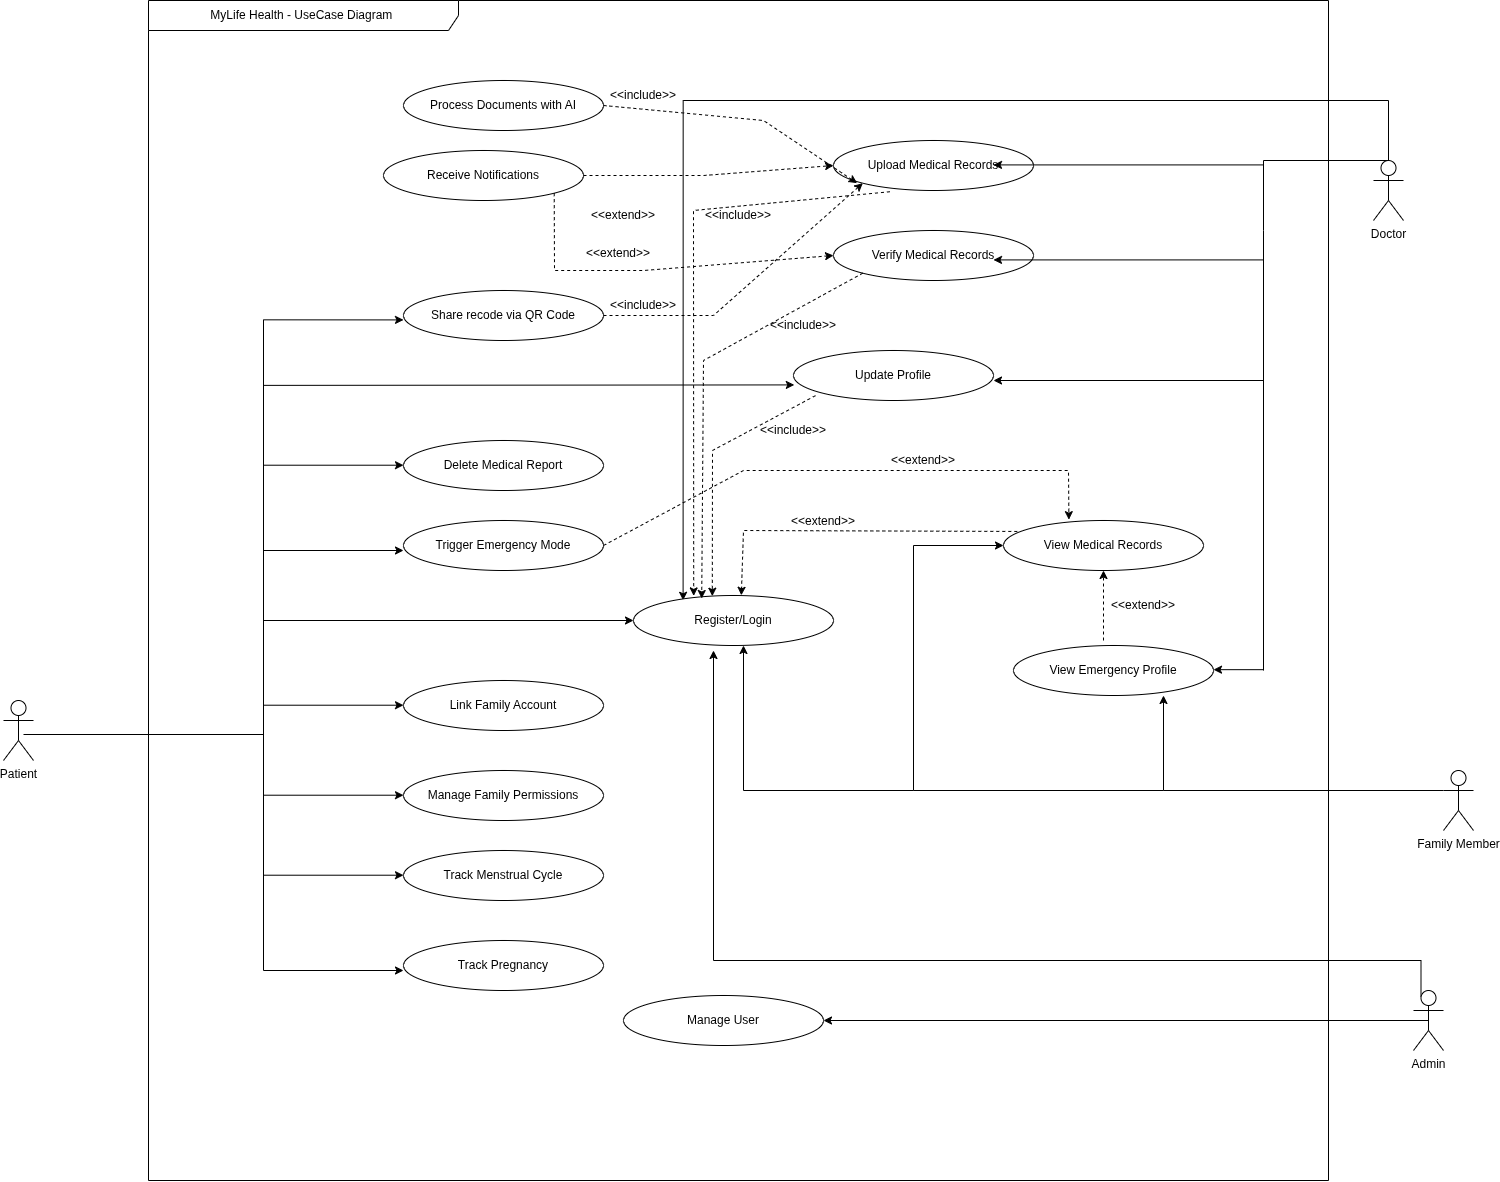

The diagram above was exported from draw.io. Its source (the exported page's mxGraphModel, read from the mxfile embedded in the PNG):
<mxGraphModel dx="3097" dy="2365" grid="1" gridSize="10" guides="1" tooltips="1" connect="1" arrows="1" fold="1" page="1" pageScale="1" pageWidth="850" pageHeight="1100" math="0" shadow="0">
  <root>
    <mxCell id="0" />
    <mxCell id="1" parent="0" />
    <mxCell id="De3gDPXFMdEBJTjnxK2K-60" edge="1" parent="1" source="De3gDPXFMdEBJTjnxK2K-1" style="edgeStyle=orthogonalEdgeStyle;rounded=0;orthogonalLoop=1;jettySize=auto;html=1;exitX=0.5;exitY=0;exitDx=0;exitDy=0;exitPerimeter=0;entryX=0.248;entryY=0.096;entryDx=0;entryDy=0;entryPerimeter=0;" target="De3gDPXFMdEBJTjnxK2K-53">
      <mxGeometry relative="1" as="geometry">
        <Array as="points">
          <mxPoint x="1205" y="30" />
          <mxPoint x="500" y="30" />
        </Array>
        <mxPoint x="500" y="520" as="targetPoint" />
      </mxGeometry>
    </mxCell>
    <mxCell id="De3gDPXFMdEBJTjnxK2K-1" parent="1" style="shape=umlActor;verticalLabelPosition=bottom;verticalAlign=top;html=1;outlineConnect=0;" value="Doctor&lt;div&gt;&lt;br&gt;&lt;/div&gt;" vertex="1">
      <mxGeometry height="60" width="30" x="1190" y="90" as="geometry" />
    </mxCell>
    <mxCell id="De3gDPXFMdEBJTjnxK2K-17" edge="1" parent="1" style="edgeStyle=orthogonalEdgeStyle;rounded=0;orthogonalLoop=1;jettySize=auto;html=1;entryX=0;entryY=0.5;entryDx=0;entryDy=0;">
      <mxGeometry relative="1" as="geometry">
        <Array as="points">
          <mxPoint x="80" y="664.41" />
          <mxPoint x="80" y="249.41" />
        </Array>
        <mxPoint x="-160" y="664" as="sourcePoint" />
        <mxPoint x="220" y="249.41" as="targetPoint" />
      </mxGeometry>
    </mxCell>
    <mxCell id="De3gDPXFMdEBJTjnxK2K-3" parent="1" style="shape=umlActor;verticalLabelPosition=bottom;verticalAlign=top;html=1;outlineConnect=0;" value="Patient" vertex="1">
      <mxGeometry height="60" width="30" x="-180" y="630" as="geometry" />
    </mxCell>
    <mxCell id="De3gDPXFMdEBJTjnxK2K-4" parent="1" style="ellipse;whiteSpace=wrap;html=1;" value="Upload Medical Records" vertex="1">
      <mxGeometry height="50" width="200" x="650" y="70" as="geometry" />
    </mxCell>
    <mxCell id="De3gDPXFMdEBJTjnxK2K-5" parent="1" style="ellipse;whiteSpace=wrap;html=1;" value="Verify Medical Records" vertex="1">
      <mxGeometry height="50" width="200" x="650" y="160" as="geometry" />
    </mxCell>
    <mxCell id="De3gDPXFMdEBJTjnxK2K-6" parent="1" style="ellipse;whiteSpace=wrap;html=1;" value="Update Profile" vertex="1">
      <mxGeometry height="50" width="200" x="610" y="280" as="geometry" />
    </mxCell>
    <mxCell id="De3gDPXFMdEBJTjnxK2K-7" parent="1" style="ellipse;whiteSpace=wrap;html=1;" value="Share recode via QR Code" vertex="1">
      <mxGeometry height="50" width="200" x="220" y="220" as="geometry" />
    </mxCell>
    <mxCell id="De3gDPXFMdEBJTjnxK2K-8" parent="1" style="ellipse;whiteSpace=wrap;html=1;" value="Track Menstrual Cycle" vertex="1">
      <mxGeometry height="50" width="200" x="220" y="780" as="geometry" />
    </mxCell>
    <mxCell id="De3gDPXFMdEBJTjnxK2K-9" parent="1" style="ellipse;whiteSpace=wrap;html=1;" value="Delete Medical Report" vertex="1">
      <mxGeometry height="50" width="200" x="220" y="370" as="geometry" />
    </mxCell>
    <mxCell id="De3gDPXFMdEBJTjnxK2K-10" parent="1" style="ellipse;whiteSpace=wrap;html=1;" value="Manage Family Permissions" vertex="1">
      <mxGeometry height="50" width="200" x="220" y="700" as="geometry" />
    </mxCell>
    <mxCell id="De3gDPXFMdEBJTjnxK2K-11" parent="1" style="ellipse;whiteSpace=wrap;html=1;" value="Link Family Account" vertex="1">
      <mxGeometry height="50" width="200" x="220" y="610" as="geometry" />
    </mxCell>
    <mxCell id="De3gDPXFMdEBJTjnxK2K-12" parent="1" style="ellipse;whiteSpace=wrap;html=1;" value="View Emergency Profile" vertex="1">
      <mxGeometry height="50" width="200" x="830" y="575" as="geometry" />
    </mxCell>
    <mxCell id="De3gDPXFMdEBJTjnxK2K-13" parent="1" style="ellipse;whiteSpace=wrap;html=1;" value="Trigger Emergency Mode" vertex="1">
      <mxGeometry height="50" width="200" x="220" y="450" as="geometry" />
    </mxCell>
    <mxCell id="De3gDPXFMdEBJTjnxK2K-14" parent="1" style="ellipse;whiteSpace=wrap;html=1;" value="Track Pregnancy" vertex="1">
      <mxGeometry height="50" width="200" x="220" y="870" as="geometry" />
    </mxCell>
    <mxCell id="De3gDPXFMdEBJTjnxK2K-15" parent="1" style="ellipse;whiteSpace=wrap;html=1;" value="Manage User" vertex="1">
      <mxGeometry height="50" width="200" x="440" y="925" as="geometry" />
    </mxCell>
    <mxCell id="De3gDPXFMdEBJTjnxK2K-21" edge="1" parent="1" style="endArrow=classic;html=1;rounded=0;entryX=0.004;entryY=0.688;entryDx=0;entryDy=0;entryPerimeter=0;" target="De3gDPXFMdEBJTjnxK2K-6" value="">
      <mxGeometry height="50" relative="1" width="50" as="geometry">
        <mxPoint x="80" y="314.88" as="sourcePoint" />
        <mxPoint x="220" y="314.88" as="targetPoint" />
      </mxGeometry>
    </mxCell>
    <mxCell id="De3gDPXFMdEBJTjnxK2K-22" edge="1" parent="1" style="endArrow=classic;html=1;rounded=0;" value="">
      <mxGeometry height="50" relative="1" width="50" as="geometry">
        <mxPoint x="80" y="394.71" as="sourcePoint" />
        <mxPoint x="220" y="394.71" as="targetPoint" />
      </mxGeometry>
    </mxCell>
    <mxCell id="De3gDPXFMdEBJTjnxK2K-23" edge="1" parent="1" style="endArrow=classic;html=1;rounded=0;" value="">
      <mxGeometry height="50" relative="1" width="50" as="geometry">
        <mxPoint x="80" y="480" as="sourcePoint" />
        <mxPoint x="220" y="480" as="targetPoint" />
      </mxGeometry>
    </mxCell>
    <mxCell id="De3gDPXFMdEBJTjnxK2K-26" edge="1" parent="1" style="endArrow=none;html=1;rounded=0;" value="">
      <mxGeometry height="50" relative="1" width="50" as="geometry">
        <mxPoint x="80" y="900" as="sourcePoint" />
        <mxPoint x="80" y="590" as="targetPoint" />
      </mxGeometry>
    </mxCell>
    <mxCell id="De3gDPXFMdEBJTjnxK2K-27" edge="1" parent="1" style="endArrow=classic;html=1;rounded=0;" value="">
      <mxGeometry height="50" relative="1" width="50" as="geometry">
        <mxPoint x="80" y="634.71" as="sourcePoint" />
        <mxPoint x="220" y="634.71" as="targetPoint" />
      </mxGeometry>
    </mxCell>
    <mxCell id="De3gDPXFMdEBJTjnxK2K-28" edge="1" parent="1" style="endArrow=classic;html=1;rounded=0;" value="">
      <mxGeometry height="50" relative="1" width="50" as="geometry">
        <mxPoint x="80" y="724.71" as="sourcePoint" />
        <mxPoint x="220" y="724.71" as="targetPoint" />
      </mxGeometry>
    </mxCell>
    <mxCell id="De3gDPXFMdEBJTjnxK2K-29" edge="1" parent="1" style="endArrow=classic;html=1;rounded=0;" value="">
      <mxGeometry height="50" relative="1" width="50" as="geometry">
        <mxPoint x="80" y="804.71" as="sourcePoint" />
        <mxPoint x="220" y="804.71" as="targetPoint" />
      </mxGeometry>
    </mxCell>
    <mxCell id="De3gDPXFMdEBJTjnxK2K-30" edge="1" parent="1" style="endArrow=classic;html=1;rounded=0;" value="">
      <mxGeometry height="50" relative="1" width="50" as="geometry">
        <mxPoint x="80" y="900" as="sourcePoint" />
        <mxPoint x="220" y="900" as="targetPoint" />
      </mxGeometry>
    </mxCell>
    <mxCell id="De3gDPXFMdEBJTjnxK2K-35" edge="1" parent="1" style="endArrow=classic;html=1;rounded=0;entryX=1;entryY=0.5;entryDx=0;entryDy=0;" value="">
      <mxGeometry height="50" relative="1" width="50" as="geometry">
        <mxPoint x="1080" y="310" as="sourcePoint" />
        <mxPoint x="810" y="310" as="targetPoint" />
      </mxGeometry>
    </mxCell>
    <mxCell id="De3gDPXFMdEBJTjnxK2K-36" edge="1" parent="1" style="endArrow=none;html=1;rounded=0;" value="">
      <mxGeometry height="50" relative="1" width="50" as="geometry">
        <mxPoint x="1080" y="600" as="sourcePoint" />
        <mxPoint x="1080" y="160" as="targetPoint" />
      </mxGeometry>
    </mxCell>
    <mxCell id="De3gDPXFMdEBJTjnxK2K-37" edge="1" parent="1" style="endArrow=none;html=1;rounded=0;entryX=0.5;entryY=0;entryDx=0;entryDy=0;entryPerimeter=0;" target="De3gDPXFMdEBJTjnxK2K-1" value="">
      <mxGeometry height="50" relative="1" width="50" as="geometry">
        <Array as="points">
          <mxPoint x="1080" y="90" />
        </Array>
        <mxPoint x="1080" y="160" as="sourcePoint" />
        <mxPoint x="905" y="249.41" as="targetPoint" />
      </mxGeometry>
    </mxCell>
    <mxCell id="De3gDPXFMdEBJTjnxK2K-38" edge="1" parent="1" style="endArrow=classic;html=1;rounded=0;entryX=1;entryY=0.5;entryDx=0;entryDy=0;" value="">
      <mxGeometry height="50" relative="1" width="50" as="geometry">
        <mxPoint x="1080" y="599.17" as="sourcePoint" />
        <mxPoint x="1030" y="599.17" as="targetPoint" />
      </mxGeometry>
    </mxCell>
    <mxCell id="De3gDPXFMdEBJTjnxK2K-39" edge="1" parent="1" style="endArrow=classic;html=1;rounded=0;entryX=1;entryY=0.5;entryDx=0;entryDy=0;" value="">
      <mxGeometry height="50" relative="1" width="50" as="geometry">
        <mxPoint x="1080" y="189.41" as="sourcePoint" />
        <mxPoint x="810" y="189.41" as="targetPoint" />
      </mxGeometry>
    </mxCell>
    <mxCell id="De3gDPXFMdEBJTjnxK2K-42" edge="1" parent="1" style="endArrow=classic;html=1;rounded=0;entryX=1;entryY=0.5;entryDx=0;entryDy=0;" value="">
      <mxGeometry height="50" relative="1" width="50" as="geometry">
        <mxPoint x="1080" y="94.41" as="sourcePoint" />
        <mxPoint x="810" y="94.41" as="targetPoint" />
      </mxGeometry>
    </mxCell>
    <mxCell id="De3gDPXFMdEBJTjnxK2K-45" parent="1" style="shape=umlActor;verticalLabelPosition=bottom;verticalAlign=top;html=1;outlineConnect=0;" value="Family Member" vertex="1">
      <mxGeometry height="60" width="30" x="1260" y="700" as="geometry" />
    </mxCell>
    <mxCell id="De3gDPXFMdEBJTjnxK2K-47" edge="1" parent="1" source="De3gDPXFMdEBJTjnxK2K-45" style="edgeStyle=orthogonalEdgeStyle;rounded=0;orthogonalLoop=1;jettySize=auto;html=1;exitX=0;exitY=0.3333333333333333;exitDx=0;exitDy=0;exitPerimeter=0;entryX=0.75;entryY=1;entryDx=0;entryDy=0;entryPerimeter=0;" target="De3gDPXFMdEBJTjnxK2K-12">
      <mxGeometry relative="1" as="geometry">
        <Array as="points">
          <mxPoint x="980" y="720" />
        </Array>
      </mxGeometry>
    </mxCell>
    <mxCell id="De3gDPXFMdEBJTjnxK2K-48" parent="1" style="ellipse;whiteSpace=wrap;html=1;" value="View Medical Records" vertex="1">
      <mxGeometry height="50" width="200" x="820" y="450" as="geometry" />
    </mxCell>
    <mxCell id="De3gDPXFMdEBJTjnxK2K-50" edge="1" parent="1" style="endArrow=classic;html=1;rounded=0;entryX=0;entryY=0.5;entryDx=0;entryDy=0;" target="De3gDPXFMdEBJTjnxK2K-48" value="">
      <mxGeometry height="50" relative="1" width="50" as="geometry">
        <mxPoint x="730" y="475" as="sourcePoint" />
        <mxPoint x="730" y="475" as="targetPoint" />
      </mxGeometry>
    </mxCell>
    <mxCell id="De3gDPXFMdEBJTjnxK2K-51" edge="1" parent="1" style="endArrow=none;html=1;rounded=0;" value="">
      <mxGeometry height="50" relative="1" width="50" as="geometry">
        <mxPoint x="730" y="720" as="sourcePoint" />
        <mxPoint x="730" y="475" as="targetPoint" />
      </mxGeometry>
    </mxCell>
    <mxCell id="De3gDPXFMdEBJTjnxK2K-52" edge="1" parent="1" style="endArrow=none;html=1;rounded=0;" value="">
      <mxGeometry height="50" relative="1" width="50" as="geometry">
        <mxPoint x="730" y="720" as="sourcePoint" />
        <mxPoint x="980" y="720" as="targetPoint" />
      </mxGeometry>
    </mxCell>
    <mxCell id="De3gDPXFMdEBJTjnxK2K-53" parent="1" style="ellipse;whiteSpace=wrap;html=1;" value="Register/Login" vertex="1">
      <mxGeometry height="50" width="200" x="450" y="525" as="geometry" />
    </mxCell>
    <mxCell id="De3gDPXFMdEBJTjnxK2K-55" edge="1" parent="1" style="endArrow=none;html=1;rounded=0;" value="">
      <mxGeometry height="50" relative="1" width="50" as="geometry">
        <mxPoint x="730" y="720" as="sourcePoint" />
        <mxPoint x="560" y="720" as="targetPoint" />
      </mxGeometry>
    </mxCell>
    <mxCell id="De3gDPXFMdEBJTjnxK2K-56" edge="1" parent="1" style="endArrow=classic;html=1;rounded=0;" value="">
      <mxGeometry height="50" relative="1" width="50" as="geometry">
        <mxPoint x="560" y="720" as="sourcePoint" />
        <mxPoint x="560" y="575" as="targetPoint" />
      </mxGeometry>
    </mxCell>
    <mxCell id="De3gDPXFMdEBJTjnxK2K-59" edge="1" parent="1" source="De3gDPXFMdEBJTjnxK2K-57" style="edgeStyle=orthogonalEdgeStyle;rounded=0;orthogonalLoop=1;jettySize=auto;html=1;exitX=0.25;exitY=0.1;exitDx=0;exitDy=0;exitPerimeter=0;">
      <mxGeometry relative="1" as="geometry">
        <Array as="points">
          <mxPoint x="1238" y="890" />
          <mxPoint x="530" y="890" />
        </Array>
        <mxPoint x="530" y="580" as="targetPoint" />
      </mxGeometry>
    </mxCell>
    <mxCell id="De3gDPXFMdEBJTjnxK2K-68" edge="1" parent="1" source="De3gDPXFMdEBJTjnxK2K-57" style="edgeStyle=orthogonalEdgeStyle;rounded=0;orthogonalLoop=1;jettySize=auto;html=1;exitX=0.5;exitY=0.5;exitDx=0;exitDy=0;exitPerimeter=0;entryX=1;entryY=0.5;entryDx=0;entryDy=0;" target="De3gDPXFMdEBJTjnxK2K-15">
      <mxGeometry relative="1" as="geometry" />
    </mxCell>
    <mxCell id="De3gDPXFMdEBJTjnxK2K-57" parent="1" style="shape=umlActor;verticalLabelPosition=bottom;verticalAlign=top;html=1;outlineConnect=0;" value="Admin" vertex="1">
      <mxGeometry height="60" width="30" x="1230" y="920" as="geometry" />
    </mxCell>
    <mxCell id="De3gDPXFMdEBJTjnxK2K-63" edge="1" parent="1" style="endArrow=classic;html=1;rounded=0;entryX=0;entryY=0.5;entryDx=0;entryDy=0;" target="De3gDPXFMdEBJTjnxK2K-53" value="">
      <mxGeometry height="50" relative="1" width="50" as="geometry">
        <mxPoint x="80" y="550" as="sourcePoint" />
        <mxPoint x="830" y="600" as="targetPoint" />
      </mxGeometry>
    </mxCell>
    <mxCell id="De3gDPXFMdEBJTjnxK2K-65" parent="1" style="shape=umlFrame;whiteSpace=wrap;html=1;pointerEvents=0;width=310;height=30;" value="MyLife Health - UseCase Diagram&amp;nbsp;" vertex="1">
      <mxGeometry height="1180" width="1180" x="-35" y="-70" as="geometry" />
    </mxCell>
    <mxCell id="De3gDPXFMdEBJTjnxK2K-74" edge="1" parent="1" source="De3gDPXFMdEBJTjnxK2K-13" style="endArrow=classic;dashed=1;html=1;rounded=0;entryX=0.327;entryY=-0.017;entryDx=0;entryDy=0;entryPerimeter=0;exitX=1;exitY=0.5;exitDx=0;exitDy=0;endFill=1;" target="De3gDPXFMdEBJTjnxK2K-48" value="">
      <mxGeometry height="50" relative="1" width="50" as="geometry">
        <Array as="points">
          <mxPoint x="560" y="400" />
          <mxPoint x="885" y="400" />
        </Array>
        <mxPoint x="550" y="480" as="sourcePoint" />
        <mxPoint x="600" y="430" as="targetPoint" />
      </mxGeometry>
    </mxCell>
    <mxCell id="De3gDPXFMdEBJTjnxK2K-75" edge="1" parent="1" style="endArrow=classic;dashed=1;html=1;rounded=0;entryX=0.5;entryY=1;entryDx=0;entryDy=0;endFill=1;" target="De3gDPXFMdEBJTjnxK2K-48" value="">
      <mxGeometry height="50" relative="1" width="50" as="geometry">
        <mxPoint x="920" y="570" as="sourcePoint" />
        <mxPoint x="710" y="440" as="targetPoint" />
      </mxGeometry>
    </mxCell>
    <mxCell id="De3gDPXFMdEBJTjnxK2K-76" parent="1" style="text;html=1;whiteSpace=wrap;strokeColor=none;fillColor=none;align=center;verticalAlign=middle;rounded=0;" value="&amp;lt;&amp;lt;extend&amp;gt;&amp;gt;" vertex="1">
      <mxGeometry height="30" width="60" x="930" y="520" as="geometry" />
    </mxCell>
    <mxCell id="De3gDPXFMdEBJTjnxK2K-77" parent="1" style="text;html=1;whiteSpace=wrap;strokeColor=none;fillColor=none;align=center;verticalAlign=middle;rounded=0;" value="&amp;lt;&amp;lt;extend&amp;gt;&amp;gt;" vertex="1">
      <mxGeometry height="30" width="60" x="710" y="375" as="geometry" />
    </mxCell>
    <mxCell id="De3gDPXFMdEBJTjnxK2K-78" edge="1" parent="1" source="De3gDPXFMdEBJTjnxK2K-48" style="endArrow=classic;dashed=1;html=1;rounded=0;entryX=0.539;entryY=-0.004;entryDx=0;entryDy=0;endFill=1;entryPerimeter=0;exitX=0.069;exitY=0.219;exitDx=0;exitDy=0;exitPerimeter=0;" target="De3gDPXFMdEBJTjnxK2K-53" value="">
      <mxGeometry height="50" relative="1" width="50" as="geometry">
        <Array as="points">
          <mxPoint x="560" y="460" />
        </Array>
        <mxPoint x="670" y="520" as="sourcePoint" />
        <mxPoint x="670" y="450" as="targetPoint" />
      </mxGeometry>
    </mxCell>
    <mxCell id="De3gDPXFMdEBJTjnxK2K-79" parent="1" style="text;html=1;whiteSpace=wrap;strokeColor=none;fillColor=none;align=center;verticalAlign=middle;rounded=0;" value="&amp;lt;&amp;lt;extend&amp;gt;&amp;gt;" vertex="1">
      <mxGeometry height="30" width="60" x="610" y="436" as="geometry" />
    </mxCell>
    <mxCell id="De3gDPXFMdEBJTjnxK2K-80" parent="1" style="ellipse;whiteSpace=wrap;html=1;" value="Process Documents with AI" vertex="1">
      <mxGeometry height="50" width="200" x="220" y="10" as="geometry" />
    </mxCell>
    <mxCell id="De3gDPXFMdEBJTjnxK2K-81" parent="1" style="ellipse;whiteSpace=wrap;html=1;" value="Receive Notifications" vertex="1">
      <mxGeometry height="50" width="200" x="200" y="80" as="geometry" />
    </mxCell>
    <mxCell id="De3gDPXFMdEBJTjnxK2K-82" edge="1" parent="1" source="De3gDPXFMdEBJTjnxK2K-81" style="endArrow=classic;dashed=1;html=1;rounded=0;entryX=0;entryY=0.5;entryDx=0;entryDy=0;endFill=1;exitX=1;exitY=0.5;exitDx=0;exitDy=0;" target="De3gDPXFMdEBJTjnxK2K-4" value="">
      <mxGeometry height="50" relative="1" width="50" as="geometry">
        <Array as="points">
          <mxPoint x="520" y="105" />
        </Array>
        <mxPoint x="960" y="590" as="sourcePoint" />
        <mxPoint x="960" y="520" as="targetPoint" />
      </mxGeometry>
    </mxCell>
    <mxCell id="De3gDPXFMdEBJTjnxK2K-83" edge="1" parent="1" source="De3gDPXFMdEBJTjnxK2K-80" style="endArrow=classic;dashed=1;html=1;rounded=0;entryX=0.118;entryY=0.853;entryDx=0;entryDy=0;endFill=1;exitX=1;exitY=0.5;exitDx=0;exitDy=0;entryPerimeter=0;" target="De3gDPXFMdEBJTjnxK2K-4" value="">
      <mxGeometry height="50" relative="1" width="50" as="geometry">
        <Array as="points">
          <mxPoint x="580" y="50" />
        </Array>
        <mxPoint x="425" y="150" as="sourcePoint" />
        <mxPoint x="615" y="160" as="targetPoint" />
      </mxGeometry>
    </mxCell>
    <mxCell id="De3gDPXFMdEBJTjnxK2K-84" parent="1" style="text;html=1;whiteSpace=wrap;strokeColor=none;fillColor=none;align=center;verticalAlign=middle;rounded=0;" value="&amp;lt;&amp;lt;extend&amp;gt;&amp;gt;" vertex="1">
      <mxGeometry height="30" width="60" x="410" y="130" as="geometry" />
    </mxCell>
    <mxCell id="De3gDPXFMdEBJTjnxK2K-86" edge="1" parent="1" source="De3gDPXFMdEBJTjnxK2K-81" style="endArrow=classic;dashed=1;html=1;rounded=0;entryX=0;entryY=0.5;entryDx=0;entryDy=0;endFill=1;exitX=1;exitY=1;exitDx=0;exitDy=0;" target="De3gDPXFMdEBJTjnxK2K-5" value="">
      <mxGeometry height="50" relative="1" width="50" as="geometry">
        <Array as="points">
          <mxPoint x="371" y="200" />
          <mxPoint x="460" y="200" />
        </Array>
        <mxPoint x="540" y="130" as="sourcePoint" />
        <mxPoint x="730" y="140" as="targetPoint" />
      </mxGeometry>
    </mxCell>
    <mxCell id="De3gDPXFMdEBJTjnxK2K-87" parent="1" style="text;html=1;whiteSpace=wrap;strokeColor=none;fillColor=none;align=center;verticalAlign=middle;rounded=0;" value="&amp;lt;&amp;lt;extend&amp;gt;&amp;gt;" vertex="1">
      <mxGeometry height="30" width="60" x="405" y="168" as="geometry" />
    </mxCell>
    <mxCell id="De3gDPXFMdEBJTjnxK2K-88" parent="1" style="text;html=1;whiteSpace=wrap;strokeColor=none;fillColor=none;align=center;verticalAlign=middle;rounded=0;" value="&amp;lt;&amp;lt;include&amp;gt;&amp;gt;" vertex="1">
      <mxGeometry height="30" width="60" x="430" y="10" as="geometry" />
    </mxCell>
    <mxCell id="De3gDPXFMdEBJTjnxK2K-89" edge="1" parent="1" source="De3gDPXFMdEBJTjnxK2K-7" style="endArrow=classic;dashed=1;html=1;rounded=0;entryX=0;entryY=1;entryDx=0;entryDy=0;endFill=1;exitX=1;exitY=0.5;exitDx=0;exitDy=0;" target="De3gDPXFMdEBJTjnxK2K-4" value="">
      <mxGeometry height="50" relative="1" width="50" as="geometry">
        <Array as="points">
          <mxPoint x="530" y="245" />
        </Array>
        <mxPoint x="433" y="202" as="sourcePoint" />
        <mxPoint x="647" y="150" as="targetPoint" />
      </mxGeometry>
    </mxCell>
    <mxCell id="De3gDPXFMdEBJTjnxK2K-90" parent="1" style="text;html=1;whiteSpace=wrap;strokeColor=none;fillColor=none;align=center;verticalAlign=middle;rounded=0;" value="&amp;lt;&amp;lt;include&amp;gt;&amp;gt;" vertex="1">
      <mxGeometry height="30" width="60" x="430" y="220" as="geometry" />
    </mxCell>
    <mxCell id="De3gDPXFMdEBJTjnxK2K-91" edge="1" parent="1" source="De3gDPXFMdEBJTjnxK2K-6" style="endArrow=classic;dashed=1;html=1;rounded=0;entryX=0.394;entryY=0.014;entryDx=0;entryDy=0;endFill=1;exitX=0.11;exitY=0.903;exitDx=0;exitDy=0;entryPerimeter=0;exitPerimeter=0;" target="De3gDPXFMdEBJTjnxK2K-53" value="">
      <mxGeometry height="50" relative="1" width="50" as="geometry">
        <Array as="points">
          <mxPoint x="529" y="380" />
        </Array>
        <mxPoint x="590" y="382" as="sourcePoint" />
        <mxPoint x="809" y="250" as="targetPoint" />
      </mxGeometry>
    </mxCell>
    <mxCell id="De3gDPXFMdEBJTjnxK2K-92" parent="1" style="text;html=1;whiteSpace=wrap;strokeColor=none;fillColor=none;align=center;verticalAlign=middle;rounded=0;" value="&amp;lt;&amp;lt;include&amp;gt;&amp;gt;" vertex="1">
      <mxGeometry height="30" width="60" x="580" y="345" as="geometry" />
    </mxCell>
    <mxCell id="De3gDPXFMdEBJTjnxK2K-93" edge="1" parent="1" source="De3gDPXFMdEBJTjnxK2K-5" style="endArrow=classic;dashed=1;html=1;rounded=0;endFill=1;exitX=0;exitY=1;exitDx=0;exitDy=0;entryX=0.341;entryY=0.06;entryDx=0;entryDy=0;entryPerimeter=0;" target="De3gDPXFMdEBJTjnxK2K-53" value="">
      <mxGeometry height="50" relative="1" width="50" as="geometry">
        <Array as="points">
          <mxPoint x="520" y="290" />
        </Array>
        <mxPoint x="630" y="382" as="sourcePoint" />
        <mxPoint x="520" y="520" as="targetPoint" />
      </mxGeometry>
    </mxCell>
    <mxCell id="De3gDPXFMdEBJTjnxK2K-94" parent="1" style="text;html=1;whiteSpace=wrap;strokeColor=none;fillColor=none;align=center;verticalAlign=middle;rounded=0;" value="&amp;lt;&amp;lt;include&amp;gt;&amp;gt;" vertex="1">
      <mxGeometry height="30" width="60" x="590" y="240" as="geometry" />
    </mxCell>
    <mxCell id="De3gDPXFMdEBJTjnxK2K-95" edge="1" parent="1" source="De3gDPXFMdEBJTjnxK2K-4" style="endArrow=classic;dashed=1;html=1;rounded=0;endFill=1;exitX=0.282;exitY=1.025;exitDx=0;exitDy=0;entryX=0.301;entryY=0.008;entryDx=0;entryDy=0;entryPerimeter=0;exitPerimeter=0;" target="De3gDPXFMdEBJTjnxK2K-53" value="">
      <mxGeometry height="50" relative="1" width="50" as="geometry">
        <Array as="points">
          <mxPoint x="510" y="140" />
        </Array>
        <mxPoint x="731" y="210" as="sourcePoint" />
        <mxPoint x="610" y="535" as="targetPoint" />
      </mxGeometry>
    </mxCell>
    <mxCell id="De3gDPXFMdEBJTjnxK2K-96" parent="1" style="text;html=1;whiteSpace=wrap;strokeColor=none;fillColor=none;align=center;verticalAlign=middle;rounded=0;" value="&amp;lt;&amp;lt;include&amp;gt;&amp;gt;" vertex="1">
      <mxGeometry height="30" width="50" x="530" y="130" as="geometry" />
    </mxCell>
  </root>
</mxGraphModel>